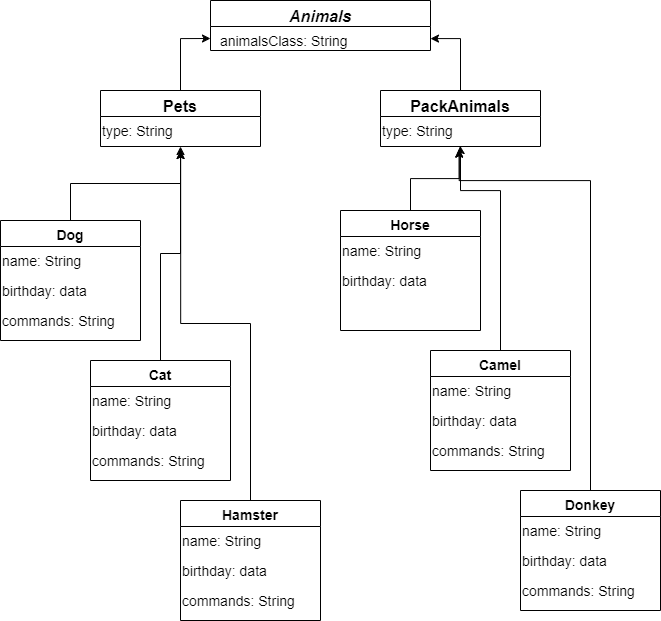

The diagram above was exported from draw.io. Its source (the exported page's mxGraphModel, read from the mxfile embedded in the PNG):
<mxGraphModel dx="1600" dy="789" grid="1" gridSize="10" guides="1" tooltips="1" connect="1" arrows="1" fold="1" page="1" pageScale="1" pageWidth="827" pageHeight="1169" math="0" shadow="0">
  <root>
    <mxCell id="WIyWlLk6GJQsqaUBKTNV-0" />
    <mxCell id="WIyWlLk6GJQsqaUBKTNV-1" parent="WIyWlLk6GJQsqaUBKTNV-0" />
    <mxCell id="zkfFHV4jXpPFQw0GAbJ--0" value="Animals&#10;" style="swimlane;fontStyle=3;align=center;verticalAlign=top;childLayout=stackLayout;horizontal=1;startSize=26;horizontalStack=0;resizeParent=1;resizeLast=0;collapsible=1;marginBottom=0;rounded=0;shadow=0;strokeWidth=1;fontSize=16;" parent="WIyWlLk6GJQsqaUBKTNV-1" vertex="1">
      <mxGeometry x="310" y="20" width="220" height="50" as="geometry">
        <mxRectangle x="310" y="150" width="160" height="26" as="alternateBounds" />
      </mxGeometry>
    </mxCell>
    <mxCell id="zkfFHV4jXpPFQw0GAbJ--1" value=" animalsClass: String" style="text;align=left;verticalAlign=top;spacingLeft=4;spacingRight=4;overflow=hidden;rotatable=0;points=[[0,0.5],[1,0.5]];portConstraint=eastwest;fontSize=14;" parent="zkfFHV4jXpPFQw0GAbJ--0" vertex="1">
      <mxGeometry y="26" width="220" height="24" as="geometry" />
    </mxCell>
    <mxCell id="9Qz7oygmxvyIA7aPLoJ9-36" style="edgeStyle=orthogonalEdgeStyle;rounded=0;orthogonalLoop=1;jettySize=auto;html=1;exitX=0.5;exitY=0;exitDx=0;exitDy=0;entryX=0.5;entryY=1;entryDx=0;entryDy=0;" edge="1" parent="WIyWlLk6GJQsqaUBKTNV-1" source="zkfFHV4jXpPFQw0GAbJ--6" target="zkfFHV4jXpPFQw0GAbJ--13">
      <mxGeometry relative="1" as="geometry" />
    </mxCell>
    <mxCell id="zkfFHV4jXpPFQw0GAbJ--6" value="Dog" style="swimlane;fontStyle=1;align=center;verticalAlign=top;childLayout=stackLayout;horizontal=1;startSize=26;horizontalStack=0;resizeParent=1;resizeLast=0;collapsible=1;marginBottom=0;rounded=0;shadow=0;strokeWidth=1;fontSize=14;" parent="WIyWlLk6GJQsqaUBKTNV-1" vertex="1">
      <mxGeometry x="100" y="240" width="140" height="120" as="geometry">
        <mxRectangle x="130" y="380" width="160" height="26" as="alternateBounds" />
      </mxGeometry>
    </mxCell>
    <mxCell id="9Qz7oygmxvyIA7aPLoJ9-10" value="&lt;font style=&quot;font-size: 14px;&quot;&gt;name: String&lt;/font&gt;" style="text;html=1;align=left;verticalAlign=middle;resizable=0;points=[];autosize=1;strokeColor=none;fillColor=none;" vertex="1" parent="zkfFHV4jXpPFQw0GAbJ--6">
      <mxGeometry y="26" width="140" height="30" as="geometry" />
    </mxCell>
    <mxCell id="9Qz7oygmxvyIA7aPLoJ9-11" value="birthday: data" style="text;html=1;align=left;verticalAlign=middle;resizable=0;points=[];autosize=1;strokeColor=none;fillColor=none;fontSize=14;" vertex="1" parent="zkfFHV4jXpPFQw0GAbJ--6">
      <mxGeometry y="56" width="140" height="30" as="geometry" />
    </mxCell>
    <mxCell id="9Qz7oygmxvyIA7aPLoJ9-12" value="&lt;font style=&quot;font-size: 14px;&quot;&gt;commands: String&lt;/font&gt;" style="text;html=1;align=left;verticalAlign=middle;resizable=0;points=[];autosize=1;strokeColor=none;fillColor=none;" vertex="1" parent="zkfFHV4jXpPFQw0GAbJ--6">
      <mxGeometry y="86" width="140" height="30" as="geometry" />
    </mxCell>
    <mxCell id="9Qz7oygmxvyIA7aPLoJ9-9" style="edgeStyle=orthogonalEdgeStyle;rounded=0;orthogonalLoop=1;jettySize=auto;html=1;exitX=0.5;exitY=0;exitDx=0;exitDy=0;entryX=0;entryY=0.5;entryDx=0;entryDy=0;" edge="1" parent="WIyWlLk6GJQsqaUBKTNV-1" source="zkfFHV4jXpPFQw0GAbJ--13" target="zkfFHV4jXpPFQw0GAbJ--1">
      <mxGeometry relative="1" as="geometry">
        <mxPoint x="280.33333333333337" y="100" as="targetPoint" />
      </mxGeometry>
    </mxCell>
    <mxCell id="zkfFHV4jXpPFQw0GAbJ--13" value="Pets" style="swimlane;fontStyle=1;align=center;verticalAlign=top;childLayout=stackLayout;horizontal=1;startSize=26;horizontalStack=0;resizeParent=1;resizeLast=0;collapsible=1;marginBottom=0;rounded=0;shadow=0;strokeWidth=1;fontSize=16;" parent="WIyWlLk6GJQsqaUBKTNV-1" vertex="1">
      <mxGeometry x="200" y="110" width="160" height="56" as="geometry">
        <mxRectangle x="340" y="380" width="170" height="26" as="alternateBounds" />
      </mxGeometry>
    </mxCell>
    <mxCell id="9Qz7oygmxvyIA7aPLoJ9-3" value="&lt;font style=&quot;font-size: 14px;&quot;&gt;type: String&lt;/font&gt;" style="text;html=1;align=left;verticalAlign=middle;resizable=0;points=[];autosize=1;strokeColor=none;fillColor=none;" vertex="1" parent="zkfFHV4jXpPFQw0GAbJ--13">
      <mxGeometry y="26" width="160" height="30" as="geometry" />
    </mxCell>
    <mxCell id="9Qz7oygmxvyIA7aPLoJ9-5" value="PackAnimals" style="swimlane;fontStyle=1;align=center;verticalAlign=top;childLayout=stackLayout;horizontal=1;startSize=26;horizontalStack=0;resizeParent=1;resizeLast=0;collapsible=1;marginBottom=0;rounded=0;shadow=0;strokeWidth=1;fontSize=16;" vertex="1" parent="WIyWlLk6GJQsqaUBKTNV-1">
      <mxGeometry x="480" y="110" width="160" height="56" as="geometry">
        <mxRectangle x="340" y="380" width="170" height="26" as="alternateBounds" />
      </mxGeometry>
    </mxCell>
    <mxCell id="9Qz7oygmxvyIA7aPLoJ9-6" value="&lt;font style=&quot;font-size: 14px;&quot;&gt;type: String&lt;/font&gt;" style="text;html=1;align=left;verticalAlign=middle;resizable=0;points=[];autosize=1;strokeColor=none;fillColor=none;" vertex="1" parent="9Qz7oygmxvyIA7aPLoJ9-5">
      <mxGeometry y="26" width="160" height="30" as="geometry" />
    </mxCell>
    <mxCell id="9Qz7oygmxvyIA7aPLoJ9-8" value="" style="edgeStyle=orthogonalEdgeStyle;rounded=0;orthogonalLoop=1;jettySize=auto;html=1;exitX=0.5;exitY=0;exitDx=0;exitDy=0;" edge="1" parent="WIyWlLk6GJQsqaUBKTNV-1" source="9Qz7oygmxvyIA7aPLoJ9-5" target="zkfFHV4jXpPFQw0GAbJ--1">
      <mxGeometry relative="1" as="geometry" />
    </mxCell>
    <mxCell id="9Qz7oygmxvyIA7aPLoJ9-13" value="Cat" style="swimlane;fontStyle=1;align=center;verticalAlign=top;childLayout=stackLayout;horizontal=1;startSize=26;horizontalStack=0;resizeParent=1;resizeLast=0;collapsible=1;marginBottom=0;rounded=0;shadow=0;strokeWidth=1;fontSize=14;" vertex="1" parent="WIyWlLk6GJQsqaUBKTNV-1">
      <mxGeometry x="190" y="380" width="140" height="120" as="geometry">
        <mxRectangle x="130" y="380" width="160" height="26" as="alternateBounds" />
      </mxGeometry>
    </mxCell>
    <mxCell id="9Qz7oygmxvyIA7aPLoJ9-14" value="&lt;font style=&quot;font-size: 14px;&quot;&gt;name: String&lt;/font&gt;" style="text;html=1;align=left;verticalAlign=middle;resizable=0;points=[];autosize=1;strokeColor=none;fillColor=none;" vertex="1" parent="9Qz7oygmxvyIA7aPLoJ9-13">
      <mxGeometry y="26" width="140" height="30" as="geometry" />
    </mxCell>
    <mxCell id="9Qz7oygmxvyIA7aPLoJ9-15" value="birthday: data" style="text;html=1;align=left;verticalAlign=middle;resizable=0;points=[];autosize=1;strokeColor=none;fillColor=none;fontSize=14;" vertex="1" parent="9Qz7oygmxvyIA7aPLoJ9-13">
      <mxGeometry y="56" width="140" height="30" as="geometry" />
    </mxCell>
    <mxCell id="9Qz7oygmxvyIA7aPLoJ9-16" value="&lt;font style=&quot;font-size: 14px;&quot;&gt;commands: String&lt;/font&gt;" style="text;html=1;align=left;verticalAlign=middle;resizable=0;points=[];autosize=1;strokeColor=none;fillColor=none;" vertex="1" parent="9Qz7oygmxvyIA7aPLoJ9-13">
      <mxGeometry y="86" width="140" height="30" as="geometry" />
    </mxCell>
    <mxCell id="9Qz7oygmxvyIA7aPLoJ9-17" value="Hamster" style="swimlane;fontStyle=1;align=center;verticalAlign=top;childLayout=stackLayout;horizontal=1;startSize=26;horizontalStack=0;resizeParent=1;resizeLast=0;collapsible=1;marginBottom=0;rounded=0;shadow=0;strokeWidth=1;fontSize=14;" vertex="1" parent="WIyWlLk6GJQsqaUBKTNV-1">
      <mxGeometry x="280" y="520" width="140" height="120" as="geometry">
        <mxRectangle x="130" y="380" width="160" height="26" as="alternateBounds" />
      </mxGeometry>
    </mxCell>
    <mxCell id="9Qz7oygmxvyIA7aPLoJ9-18" value="&lt;font style=&quot;font-size: 14px;&quot;&gt;name: String&lt;/font&gt;" style="text;html=1;align=left;verticalAlign=middle;resizable=0;points=[];autosize=1;strokeColor=none;fillColor=none;" vertex="1" parent="9Qz7oygmxvyIA7aPLoJ9-17">
      <mxGeometry y="26" width="140" height="30" as="geometry" />
    </mxCell>
    <mxCell id="9Qz7oygmxvyIA7aPLoJ9-19" value="birthday: data" style="text;html=1;align=left;verticalAlign=middle;resizable=0;points=[];autosize=1;strokeColor=none;fillColor=none;fontSize=14;" vertex="1" parent="9Qz7oygmxvyIA7aPLoJ9-17">
      <mxGeometry y="56" width="140" height="30" as="geometry" />
    </mxCell>
    <mxCell id="9Qz7oygmxvyIA7aPLoJ9-20" value="&lt;font style=&quot;font-size: 14px;&quot;&gt;commands: String&lt;/font&gt;" style="text;html=1;align=left;verticalAlign=middle;resizable=0;points=[];autosize=1;strokeColor=none;fillColor=none;" vertex="1" parent="9Qz7oygmxvyIA7aPLoJ9-17">
      <mxGeometry y="86" width="140" height="30" as="geometry" />
    </mxCell>
    <mxCell id="9Qz7oygmxvyIA7aPLoJ9-41" style="edgeStyle=orthogonalEdgeStyle;rounded=0;orthogonalLoop=1;jettySize=auto;html=1;exitX=0.5;exitY=0;exitDx=0;exitDy=0;entryX=0.498;entryY=0.978;entryDx=0;entryDy=0;entryPerimeter=0;" edge="1" parent="WIyWlLk6GJQsqaUBKTNV-1" source="9Qz7oygmxvyIA7aPLoJ9-21" target="9Qz7oygmxvyIA7aPLoJ9-6">
      <mxGeometry relative="1" as="geometry">
        <mxPoint x="560" y="170" as="targetPoint" />
        <Array as="points">
          <mxPoint x="600" y="210" />
          <mxPoint x="560" y="210" />
          <mxPoint x="560" y="170" />
        </Array>
      </mxGeometry>
    </mxCell>
    <mxCell id="9Qz7oygmxvyIA7aPLoJ9-21" value="Camel" style="swimlane;fontStyle=1;align=center;verticalAlign=top;childLayout=stackLayout;horizontal=1;startSize=26;horizontalStack=0;resizeParent=1;resizeLast=0;collapsible=1;marginBottom=0;rounded=0;shadow=0;strokeWidth=1;fontSize=14;" vertex="1" parent="WIyWlLk6GJQsqaUBKTNV-1">
      <mxGeometry x="530" y="370" width="140" height="120" as="geometry">
        <mxRectangle x="130" y="380" width="160" height="26" as="alternateBounds" />
      </mxGeometry>
    </mxCell>
    <mxCell id="9Qz7oygmxvyIA7aPLoJ9-22" value="&lt;font style=&quot;font-size: 14px;&quot;&gt;name: String&lt;/font&gt;" style="text;html=1;align=left;verticalAlign=middle;resizable=0;points=[];autosize=1;strokeColor=none;fillColor=none;" vertex="1" parent="9Qz7oygmxvyIA7aPLoJ9-21">
      <mxGeometry y="26" width="140" height="30" as="geometry" />
    </mxCell>
    <mxCell id="9Qz7oygmxvyIA7aPLoJ9-23" value="birthday: data" style="text;html=1;align=left;verticalAlign=middle;resizable=0;points=[];autosize=1;strokeColor=none;fillColor=none;fontSize=14;" vertex="1" parent="9Qz7oygmxvyIA7aPLoJ9-21">
      <mxGeometry y="56" width="140" height="30" as="geometry" />
    </mxCell>
    <mxCell id="9Qz7oygmxvyIA7aPLoJ9-24" value="&lt;font style=&quot;font-size: 14px;&quot;&gt;commands: String&lt;/font&gt;" style="text;html=1;align=left;verticalAlign=middle;resizable=0;points=[];autosize=1;strokeColor=none;fillColor=none;" vertex="1" parent="9Qz7oygmxvyIA7aPLoJ9-21">
      <mxGeometry y="86" width="140" height="30" as="geometry" />
    </mxCell>
    <mxCell id="9Qz7oygmxvyIA7aPLoJ9-25" value="Horse" style="swimlane;fontStyle=1;align=center;verticalAlign=top;childLayout=stackLayout;horizontal=1;startSize=26;horizontalStack=0;resizeParent=1;resizeLast=0;collapsible=1;marginBottom=0;rounded=0;shadow=0;strokeWidth=1;fontSize=14;" vertex="1" parent="WIyWlLk6GJQsqaUBKTNV-1">
      <mxGeometry x="440" y="230" width="140" height="120" as="geometry">
        <mxRectangle x="130" y="380" width="160" height="26" as="alternateBounds" />
      </mxGeometry>
    </mxCell>
    <mxCell id="9Qz7oygmxvyIA7aPLoJ9-26" value="&lt;font style=&quot;font-size: 14px;&quot;&gt;name: String&lt;/font&gt;" style="text;html=1;align=left;verticalAlign=middle;resizable=0;points=[];autosize=1;strokeColor=none;fillColor=none;" vertex="1" parent="9Qz7oygmxvyIA7aPLoJ9-25">
      <mxGeometry y="26" width="140" height="30" as="geometry" />
    </mxCell>
    <mxCell id="9Qz7oygmxvyIA7aPLoJ9-27" value="birthday: data" style="text;html=1;align=left;verticalAlign=middle;resizable=0;points=[];autosize=1;strokeColor=none;fillColor=none;fontSize=14;" vertex="1" parent="9Qz7oygmxvyIA7aPLoJ9-25">
      <mxGeometry y="56" width="140" height="30" as="geometry" />
    </mxCell>
    <mxCell id="9Qz7oygmxvyIA7aPLoJ9-29" value="Donkey" style="swimlane;fontStyle=1;align=center;verticalAlign=top;childLayout=stackLayout;horizontal=1;startSize=26;horizontalStack=0;resizeParent=1;resizeLast=0;collapsible=1;marginBottom=0;rounded=0;shadow=0;strokeWidth=1;fontSize=14;" vertex="1" parent="WIyWlLk6GJQsqaUBKTNV-1">
      <mxGeometry x="620" y="510" width="140" height="120" as="geometry">
        <mxRectangle x="130" y="380" width="160" height="26" as="alternateBounds" />
      </mxGeometry>
    </mxCell>
    <mxCell id="9Qz7oygmxvyIA7aPLoJ9-30" value="&lt;font style=&quot;font-size: 14px;&quot;&gt;name: String&lt;/font&gt;" style="text;html=1;align=left;verticalAlign=middle;resizable=0;points=[];autosize=1;strokeColor=none;fillColor=none;" vertex="1" parent="9Qz7oygmxvyIA7aPLoJ9-29">
      <mxGeometry y="26" width="140" height="30" as="geometry" />
    </mxCell>
    <mxCell id="9Qz7oygmxvyIA7aPLoJ9-31" value="birthday: data" style="text;html=1;align=left;verticalAlign=middle;resizable=0;points=[];autosize=1;strokeColor=none;fillColor=none;fontSize=14;" vertex="1" parent="9Qz7oygmxvyIA7aPLoJ9-29">
      <mxGeometry y="56" width="140" height="30" as="geometry" />
    </mxCell>
    <mxCell id="9Qz7oygmxvyIA7aPLoJ9-32" value="&lt;font style=&quot;font-size: 14px;&quot;&gt;commands: String&lt;/font&gt;" style="text;html=1;align=left;verticalAlign=middle;resizable=0;points=[];autosize=1;strokeColor=none;fillColor=none;" vertex="1" parent="9Qz7oygmxvyIA7aPLoJ9-29">
      <mxGeometry y="86" width="140" height="30" as="geometry" />
    </mxCell>
    <mxCell id="9Qz7oygmxvyIA7aPLoJ9-37" style="edgeStyle=orthogonalEdgeStyle;rounded=0;orthogonalLoop=1;jettySize=auto;html=1;exitX=0.5;exitY=0;exitDx=0;exitDy=0;entryX=0.5;entryY=1.133;entryDx=0;entryDy=0;entryPerimeter=0;" edge="1" parent="WIyWlLk6GJQsqaUBKTNV-1" source="9Qz7oygmxvyIA7aPLoJ9-13" target="9Qz7oygmxvyIA7aPLoJ9-3">
      <mxGeometry relative="1" as="geometry" />
    </mxCell>
    <mxCell id="9Qz7oygmxvyIA7aPLoJ9-38" style="edgeStyle=orthogonalEdgeStyle;rounded=0;orthogonalLoop=1;jettySize=auto;html=1;exitX=0.5;exitY=0;exitDx=0;exitDy=0;entryX=0.501;entryY=1.133;entryDx=0;entryDy=0;entryPerimeter=0;" edge="1" parent="WIyWlLk6GJQsqaUBKTNV-1" source="9Qz7oygmxvyIA7aPLoJ9-17" target="9Qz7oygmxvyIA7aPLoJ9-3">
      <mxGeometry relative="1" as="geometry" />
    </mxCell>
    <mxCell id="9Qz7oygmxvyIA7aPLoJ9-40" style="edgeStyle=orthogonalEdgeStyle;rounded=0;orthogonalLoop=1;jettySize=auto;html=1;exitX=0.5;exitY=0;exitDx=0;exitDy=0;entryX=0.492;entryY=1.086;entryDx=0;entryDy=0;entryPerimeter=0;" edge="1" parent="WIyWlLk6GJQsqaUBKTNV-1" source="9Qz7oygmxvyIA7aPLoJ9-25" target="9Qz7oygmxvyIA7aPLoJ9-6">
      <mxGeometry relative="1" as="geometry" />
    </mxCell>
    <mxCell id="9Qz7oygmxvyIA7aPLoJ9-43" style="edgeStyle=orthogonalEdgeStyle;rounded=0;orthogonalLoop=1;jettySize=auto;html=1;exitX=0.5;exitY=0;exitDx=0;exitDy=0;entryX=0.492;entryY=1.086;entryDx=0;entryDy=0;entryPerimeter=0;" edge="1" parent="WIyWlLk6GJQsqaUBKTNV-1" source="9Qz7oygmxvyIA7aPLoJ9-29" target="9Qz7oygmxvyIA7aPLoJ9-6">
      <mxGeometry relative="1" as="geometry">
        <Array as="points">
          <mxPoint x="690" y="200" />
          <mxPoint x="559" y="200" />
        </Array>
      </mxGeometry>
    </mxCell>
  </root>
</mxGraphModel>